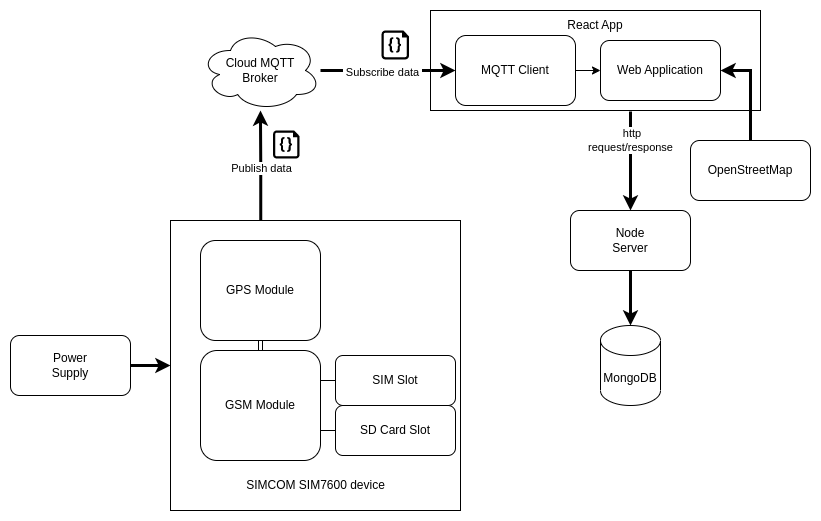

The diagram above was exported from draw.io. Its source (the exported page's mxGraphModel, read from the mxfile embedded in the PNG):
<mxGraphModel dx="1434" dy="808" grid="1" gridSize="10" guides="1" tooltips="1" connect="1" arrows="1" fold="1" page="1" pageScale="1" pageWidth="850" pageHeight="1100" math="0" shadow="0">
  <root>
    <mxCell id="0" />
    <mxCell id="1" parent="0" />
    <mxCell id="2" style="edgeStyle=orthogonalEdgeStyle;rounded=0;orthogonalLoop=1;jettySize=auto;html=1;strokeWidth=3;exitX=0.311;exitY=0.002;exitDx=0;exitDy=0;exitPerimeter=0;" edge="1" source="18" target="8" parent="1">
      <mxGeometry relative="1" as="geometry">
        <mxPoint x="290" y="280" as="targetPoint" />
      </mxGeometry>
    </mxCell>
    <mxCell id="3" value="&amp;nbsp;Publish data&amp;nbsp;" style="edgeLabel;html=1;align=center;verticalAlign=middle;resizable=0;points=[];" connectable="0" vertex="1" parent="2">
      <mxGeometry x="-0.2916" relative="1" as="geometry">
        <mxPoint y="-14" as="offset" />
      </mxGeometry>
    </mxCell>
    <mxCell id="4" value="" style="edgeStyle=orthogonalEdgeStyle;rounded=0;orthogonalLoop=1;jettySize=auto;html=1;shape=link;" edge="1" source="5" target="17" parent="1">
      <mxGeometry relative="1" as="geometry" />
    </mxCell>
    <mxCell id="5" value="GPS Module" style="rounded=1;whiteSpace=wrap;html=1;" vertex="1" parent="1">
      <mxGeometry x="230" y="400" width="120" height="100" as="geometry" />
    </mxCell>
    <mxCell id="6" style="edgeStyle=orthogonalEdgeStyle;rounded=0;orthogonalLoop=1;jettySize=auto;html=1;entryX=0;entryY=0.5;entryDx=0;entryDy=0;strokeWidth=3;" edge="1" source="8" target="11" parent="1">
      <mxGeometry relative="1" as="geometry" />
    </mxCell>
    <mxCell id="7" value="&amp;nbsp;Subscribe data&amp;nbsp;" style="edgeLabel;html=1;align=center;verticalAlign=middle;resizable=0;points=[];" connectable="0" vertex="1" parent="6">
      <mxGeometry x="-0.0941" y="-1" relative="1" as="geometry">
        <mxPoint as="offset" />
      </mxGeometry>
    </mxCell>
    <mxCell id="8" value="Cloud MQTT&lt;br&gt;Broker" style="ellipse;shape=cloud;whiteSpace=wrap;html=1;" vertex="1" parent="1">
      <mxGeometry x="230" y="190" width="120" height="80" as="geometry" />
    </mxCell>
    <mxCell id="9" value="" style="verticalLabelPosition=bottom;html=1;verticalAlign=top;align=center;strokeColor=none;fillColor=#000000;shape=mxgraph.azure.code_file;pointerEvents=1;strokeWidth=1;" vertex="1" parent="1">
      <mxGeometry x="302.5" y="290" width="26.6" height="28" as="geometry" />
    </mxCell>
    <mxCell id="10" value="" style="edgeStyle=orthogonalEdgeStyle;rounded=0;orthogonalLoop=1;jettySize=auto;html=1;" edge="1" source="11" target="27" parent="1">
      <mxGeometry relative="1" as="geometry" />
    </mxCell>
    <mxCell id="11" value="MQTT Client" style="rounded=1;whiteSpace=wrap;html=1;" vertex="1" parent="1">
      <mxGeometry x="485" y="195" width="120" height="70" as="geometry" />
    </mxCell>
    <mxCell id="12" value="" style="verticalLabelPosition=bottom;html=1;verticalAlign=top;align=center;strokeColor=none;fillColor=#000000;shape=mxgraph.azure.code_file;pointerEvents=1;strokeWidth=1;" vertex="1" parent="1">
      <mxGeometry x="411" y="190" width="27.5" height="28.95" as="geometry" />
    </mxCell>
    <mxCell id="13" value="" style="edgeStyle=orthogonalEdgeStyle;rounded=0;orthogonalLoop=1;jettySize=auto;html=1;" edge="1" source="14" target="17" parent="1">
      <mxGeometry relative="1" as="geometry" />
    </mxCell>
    <mxCell id="14" value="SIM Slot" style="rounded=1;whiteSpace=wrap;html=1;" vertex="1" parent="1">
      <mxGeometry x="365" y="515" width="120" height="50" as="geometry" />
    </mxCell>
    <mxCell id="15" value="" style="edgeStyle=orthogonalEdgeStyle;rounded=0;orthogonalLoop=1;jettySize=auto;html=1;" edge="1" source="16" target="17" parent="1">
      <mxGeometry relative="1" as="geometry" />
    </mxCell>
    <mxCell id="16" value="SD Card Slot" style="rounded=1;whiteSpace=wrap;html=1;" vertex="1" parent="1">
      <mxGeometry x="365" y="565" width="120" height="50" as="geometry" />
    </mxCell>
    <mxCell id="17" value="GSM Module" style="rounded=1;whiteSpace=wrap;html=1;" vertex="1" parent="1">
      <mxGeometry x="230" y="510" width="120" height="110" as="geometry" />
    </mxCell>
    <mxCell id="18" value="" style="whiteSpace=wrap;html=1;aspect=fixed;fillColor=none;" vertex="1" parent="1">
      <mxGeometry x="200" y="380" width="290" height="290" as="geometry" />
    </mxCell>
    <mxCell id="19" value="SIMCOM SIM7600 device" style="text;html=1;strokeColor=none;fillColor=none;align=center;verticalAlign=middle;whiteSpace=wrap;rounded=0;" vertex="1" parent="1">
      <mxGeometry x="272.5" y="630" width="145" height="30" as="geometry" />
    </mxCell>
    <mxCell id="20" value="" style="edgeStyle=orthogonalEdgeStyle;rounded=0;orthogonalLoop=1;jettySize=auto;html=1;strokeWidth=3;" edge="1" source="21" target="18" parent="1">
      <mxGeometry relative="1" as="geometry" />
    </mxCell>
    <mxCell id="21" value="Power&lt;br&gt;Supply" style="rounded=1;whiteSpace=wrap;html=1;" vertex="1" parent="1">
      <mxGeometry x="40" y="495" width="120" height="60" as="geometry" />
    </mxCell>
    <mxCell id="22" value="" style="edgeStyle=orthogonalEdgeStyle;rounded=0;orthogonalLoop=1;jettySize=auto;html=1;strokeWidth=3;" edge="1" source="25" target="26" parent="1">
      <mxGeometry relative="1" as="geometry" />
    </mxCell>
    <mxCell id="23" value="" style="edgeStyle=orthogonalEdgeStyle;rounded=0;orthogonalLoop=1;jettySize=auto;html=1;startArrow=classic;startFill=1;endArrow=none;endFill=0;strokeWidth=3;" edge="1" source="25" parent="1">
      <mxGeometry relative="1" as="geometry">
        <mxPoint x="660" y="271" as="targetPoint" />
        <Array as="points">
          <mxPoint x="660" y="271" />
        </Array>
      </mxGeometry>
    </mxCell>
    <mxCell id="24" value="&amp;nbsp;http &lt;br&gt;&amp;nbsp;request/response&amp;nbsp;" style="edgeLabel;html=1;align=center;verticalAlign=middle;resizable=0;points=[];" connectable="0" vertex="1" parent="23">
      <mxGeometry x="0.4429" y="1" relative="1" as="geometry">
        <mxPoint as="offset" />
      </mxGeometry>
    </mxCell>
    <mxCell id="25" value="Node&lt;br&gt;Server" style="rounded=1;whiteSpace=wrap;html=1;" vertex="1" parent="1">
      <mxGeometry x="600" y="370" width="120" height="60" as="geometry" />
    </mxCell>
    <mxCell id="26" value="MongoDB" style="shape=cylinder3;whiteSpace=wrap;html=1;boundedLbl=1;backgroundOutline=1;size=15;" vertex="1" parent="1">
      <mxGeometry x="630" y="485" width="60" height="80" as="geometry" />
    </mxCell>
    <mxCell id="27" value="Web Application" style="rounded=1;whiteSpace=wrap;html=1;" vertex="1" parent="1">
      <mxGeometry x="630" y="200" width="120" height="60" as="geometry" />
    </mxCell>
    <mxCell id="28" value="" style="edgeStyle=orthogonalEdgeStyle;rounded=0;orthogonalLoop=1;jettySize=auto;html=1;entryX=1;entryY=0.5;entryDx=0;entryDy=0;strokeWidth=3;" edge="1" source="29" target="27" parent="1">
      <mxGeometry relative="1" as="geometry" />
    </mxCell>
    <mxCell id="29" value="OpenStreetMap" style="rounded=1;whiteSpace=wrap;html=1;" vertex="1" parent="1">
      <mxGeometry x="720" y="300" width="120" height="60" as="geometry" />
    </mxCell>
    <mxCell id="30" value="" style="rounded=0;whiteSpace=wrap;html=1;fillColor=none;" vertex="1" parent="1">
      <mxGeometry x="460" y="170" width="330" height="100" as="geometry" />
    </mxCell>
    <mxCell id="31" value="React App" style="text;html=1;strokeColor=none;fillColor=none;align=center;verticalAlign=middle;whiteSpace=wrap;rounded=0;" vertex="1" parent="1">
      <mxGeometry x="595" y="170" width="60" height="30" as="geometry" />
    </mxCell>
  </root>
</mxGraphModel>